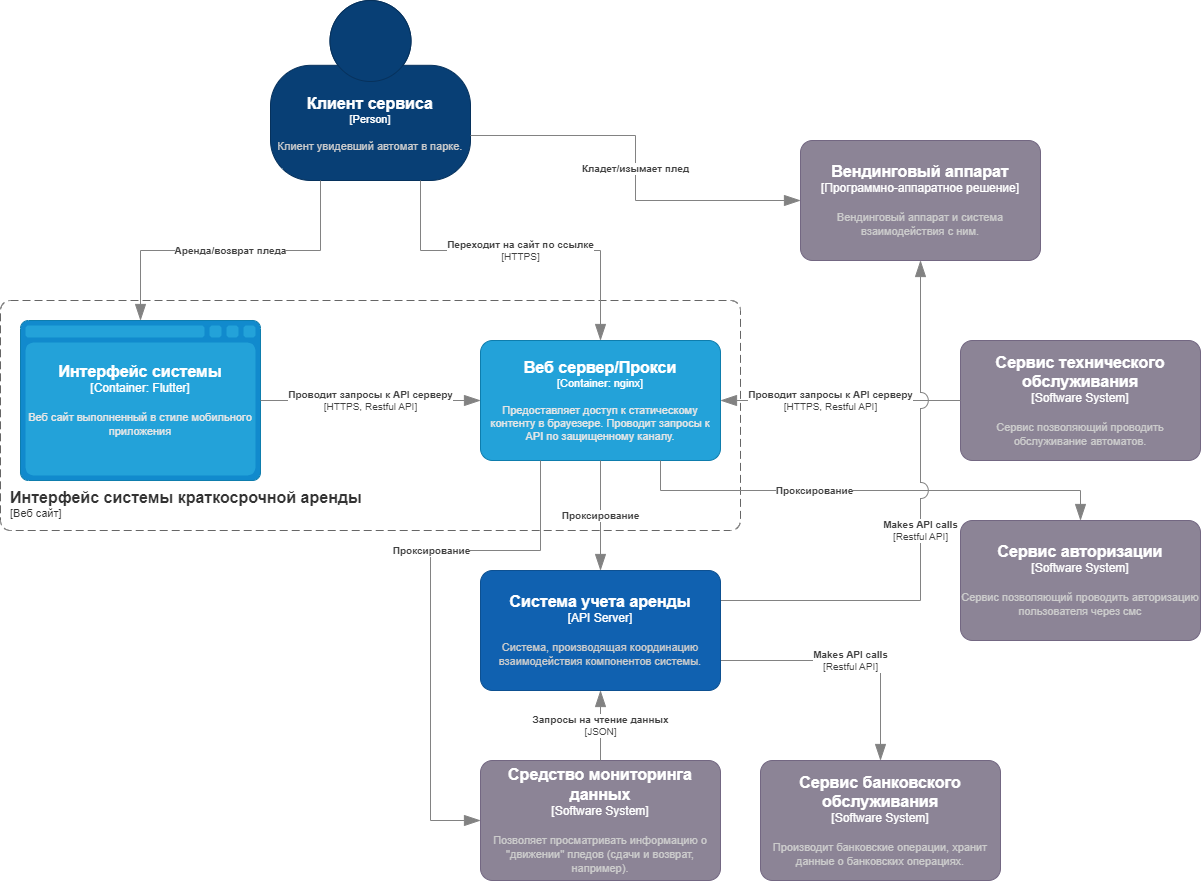

The diagram above was exported from draw.io. Its source (the exported page's mxGraphModel, read from the mxfile embedded in the PNG):
<mxGraphModel dx="1434" dy="903" grid="1" gridSize="10" guides="1" tooltips="1" connect="1" arrows="1" fold="1" page="1" pageScale="1" pageWidth="1600" pageHeight="1200" math="0" shadow="0">
  <root>
    <mxCell id="0" />
    <mxCell id="1" parent="0" />
    <object placeholders="1" c4Name="Клиент сервиса" c4Type="Person" c4Description="Клиент увидевший автомат в парке." label="&lt;font style=&quot;font-size: 16px&quot;&gt;&lt;b&gt;%c4Name%&lt;/b&gt;&lt;/font&gt;&lt;div&gt;[%c4Type%]&lt;/div&gt;&lt;br&gt;&lt;div&gt;&lt;font style=&quot;font-size: 11px&quot;&gt;&lt;font color=&quot;#cccccc&quot;&gt;%c4Description%&lt;/font&gt;&lt;/div&gt;" id="Hqt1xXbOgInUbNo30jWL-1">
      <mxCell style="html=1;fontSize=11;dashed=0;whiteSpace=wrap;fillColor=#083F75;strokeColor=#06315C;fontColor=#ffffff;shape=mxgraph.c4.person2;align=center;metaEdit=1;points=[[0.5,0,0],[1,0.5,0],[1,0.75,0],[0.75,1,0],[0.5,1,0],[0.25,1,0],[0,0.75,0],[0,0.5,0]];resizable=0;" parent="1" vertex="1">
        <mxGeometry x="290" y="130" width="200" height="180" as="geometry" />
      </mxCell>
    </object>
    <object placeholders="1" c4Name="Интерфейс системы краткосрочной аренды" c4Type="SystemScopeBoundary" c4Application="Веб сайт" label="&lt;font style=&quot;font-size: 16px&quot;&gt;&lt;b&gt;&lt;div style=&quot;text-align: left&quot;&gt;%c4Name%&lt;/div&gt;&lt;/b&gt;&lt;/font&gt;&lt;div style=&quot;text-align: left&quot;&gt;[%c4Application%]&lt;/div&gt;" id="Hqt1xXbOgInUbNo30jWL-2">
      <mxCell style="rounded=1;fontSize=11;whiteSpace=wrap;html=1;dashed=1;arcSize=20;fillColor=none;strokeColor=#666666;fontColor=#333333;labelBackgroundColor=none;align=left;verticalAlign=bottom;labelBorderColor=none;spacingTop=0;spacing=10;dashPattern=8 4;metaEdit=1;rotatable=0;perimeter=rectanglePerimeter;noLabel=0;labelPadding=0;allowArrows=0;connectable=0;expand=0;recursiveResize=0;editable=1;pointerEvents=0;absoluteArcSize=1;points=[[0.25,0,0],[0.5,0,0],[0.75,0,0],[1,0.25,0],[1,0.5,0],[1,0.75,0],[0.75,1,0],[0.5,1,0],[0.25,1,0],[0,0.75,0],[0,0.5,0],[0,0.25,0]];" parent="1" vertex="1">
        <mxGeometry x="20" y="430" width="740" height="230" as="geometry" />
      </mxCell>
    </object>
    <object placeholders="1" c4Type="Интерфейс системы" c4Container="Container" c4Technology="Flutter" c4Description="Веб сайт выполненный в стиле мобильного приложения" label="&lt;font style=&quot;font-size: 16px&quot;&gt;&lt;b&gt;%c4Type%&lt;/b&gt;&lt;/font&gt;&lt;div&gt;[%c4Container%:&amp;nbsp;%c4Technology%]&lt;/div&gt;&lt;br&gt;&lt;div&gt;&lt;font style=&quot;font-size: 11px&quot;&gt;&lt;font color=&quot;#E6E6E6&quot;&gt;%c4Description%&lt;/font&gt;&lt;/div&gt;" id="cnGlbxPVlKSLLFqW4n6--1">
      <mxCell style="shape=mxgraph.c4.webBrowserContainer2;whiteSpace=wrap;html=1;boundedLbl=1;rounded=0;labelBackgroundColor=none;strokeColor=#118ACD;fillColor=#23A2D9;strokeColor=#118ACD;strokeColor2=#0E7DAD;fontSize=12;fontColor=#ffffff;align=center;metaEdit=1;points=[[0.5,0,0],[1,0.25,0],[1,0.5,0],[1,0.75,0],[0.5,1,0],[0,0.75,0],[0,0.5,0],[0,0.25,0]];resizable=0;" parent="1" vertex="1">
        <mxGeometry x="40" y="450" width="240" height="160" as="geometry" />
      </mxCell>
    </object>
    <object placeholders="1" c4Name="Веб сервер/Прокси" c4Type="Container" c4Technology="nginx" c4Description="Предоставляет доступ к статическому контенту в брауезере. Проводит запросы к API по защищенному каналу." label="&lt;font style=&quot;font-size: 16px&quot;&gt;&lt;b&gt;%c4Name%&lt;/b&gt;&lt;/font&gt;&lt;div&gt;[%c4Type%: %c4Technology%]&lt;/div&gt;&lt;br&gt;&lt;div&gt;&lt;font style=&quot;font-size: 11px&quot;&gt;&lt;font color=&quot;#E6E6E6&quot;&gt;%c4Description%&lt;/font&gt;&lt;/div&gt;" id="cnGlbxPVlKSLLFqW4n6--2">
      <mxCell style="rounded=1;whiteSpace=wrap;html=1;fontSize=11;labelBackgroundColor=none;fillColor=#23A2D9;fontColor=#ffffff;align=center;arcSize=10;strokeColor=#0E7DAD;metaEdit=1;resizable=0;points=[[0.25,0,0],[0.5,0,0],[0.75,0,0],[1,0.25,0],[1,0.5,0],[1,0.75,0],[0.75,1,0],[0.5,1,0],[0.25,1,0],[0,0.75,0],[0,0.5,0],[0,0.25,0]];" parent="1" vertex="1">
        <mxGeometry x="500" y="470" width="240" height="120" as="geometry" />
      </mxCell>
    </object>
    <object placeholders="1" c4Type="Relationship" c4Technology="HTTPS" c4Description="Переходит на сайт по ссылке" label="&lt;div style=&quot;text-align: left&quot;&gt;&lt;div style=&quot;text-align: center&quot;&gt;&lt;b&gt;%c4Description%&lt;/b&gt;&lt;/div&gt;&lt;div style=&quot;text-align: center&quot;&gt;[%c4Technology%]&lt;/div&gt;&lt;/div&gt;" id="cnGlbxPVlKSLLFqW4n6--3">
      <mxCell style="endArrow=blockThin;html=1;fontSize=10;fontColor=#404040;strokeWidth=1;endFill=1;strokeColor=#828282;elbow=vertical;metaEdit=1;endSize=14;startSize=14;jumpStyle=arc;jumpSize=16;rounded=0;edgeStyle=orthogonalEdgeStyle;exitX=0.75;exitY=1;exitDx=0;exitDy=0;exitPerimeter=0;" parent="1" source="Hqt1xXbOgInUbNo30jWL-1" target="cnGlbxPVlKSLLFqW4n6--2" edge="1">
        <mxGeometry width="240" relative="1" as="geometry">
          <mxPoint x="340" y="590" as="sourcePoint" />
          <mxPoint x="580" y="590" as="targetPoint" />
          <Array as="points">
            <mxPoint x="440" y="380" />
            <mxPoint x="620" y="380" />
          </Array>
        </mxGeometry>
      </mxCell>
    </object>
    <object placeholders="1" c4Type="Relationship" c4Description="Аренда/возврат пледа" label="&lt;div style=&quot;text-align: left&quot;&gt;&lt;div style=&quot;text-align: center&quot;&gt;&lt;b&gt;%c4Description%&lt;/b&gt;&lt;/div&gt;" id="flhn3wUxbeMgEYkSfp6K-1">
      <mxCell style="endArrow=blockThin;html=1;fontSize=10;fontColor=#404040;strokeWidth=1;endFill=1;strokeColor=#828282;elbow=vertical;metaEdit=1;endSize=14;startSize=14;jumpStyle=arc;jumpSize=16;rounded=0;edgeStyle=orthogonalEdgeStyle;exitX=0.25;exitY=1;exitDx=0;exitDy=0;exitPerimeter=0;" parent="1" source="Hqt1xXbOgInUbNo30jWL-1" target="cnGlbxPVlKSLLFqW4n6--1" edge="1">
        <mxGeometry width="240" relative="1" as="geometry">
          <mxPoint x="320" y="330" as="sourcePoint" />
          <mxPoint x="320" y="430" as="targetPoint" />
        </mxGeometry>
      </mxCell>
    </object>
    <object placeholders="1" c4Name="Вендинговый аппарат" c4Type="Программно-аппаратное решение" c4Description="Вендинговый аппарат и система взаимодействия с ним." label="&lt;font style=&quot;font-size: 16px&quot;&gt;&lt;b&gt;%c4Name%&lt;/b&gt;&lt;/font&gt;&lt;div&gt;[%c4Type%]&lt;/div&gt;&lt;br&gt;&lt;div&gt;&lt;font style=&quot;font-size: 11px&quot;&gt;&lt;font color=&quot;#cccccc&quot;&gt;%c4Description%&lt;/font&gt;&lt;/div&gt;" id="-7bcxlIDkdAOmCi7DbHK-1">
      <mxCell style="rounded=1;whiteSpace=wrap;html=1;labelBackgroundColor=none;fillColor=#8C8496;fontColor=#ffffff;align=center;arcSize=10;strokeColor=#736782;metaEdit=1;resizable=0;points=[[0.25,0,0],[0.5,0,0],[0.75,0,0],[1,0.25,0],[1,0.5,0],[1,0.75,0],[0.75,1,0],[0.5,1,0],[0.25,1,0],[0,0.75,0],[0,0.5,0],[0,0.25,0]];" parent="1" vertex="1">
        <mxGeometry x="820" y="270" width="240" height="120" as="geometry" />
      </mxCell>
    </object>
    <object placeholders="1" c4Name="Сервис технического обслуживания" c4Type="Software System" c4Description="Сервис позволяющий проводить обслуживание автоматов." label="&lt;font style=&quot;font-size: 16px&quot;&gt;&lt;b&gt;%c4Name%&lt;/b&gt;&lt;/font&gt;&lt;div&gt;[%c4Type%]&lt;/div&gt;&lt;br&gt;&lt;div&gt;&lt;font style=&quot;font-size: 11px&quot;&gt;&lt;font color=&quot;#cccccc&quot;&gt;%c4Description%&lt;/font&gt;&lt;/div&gt;" id="-7bcxlIDkdAOmCi7DbHK-2">
      <mxCell style="rounded=1;whiteSpace=wrap;html=1;labelBackgroundColor=none;fillColor=#8C8496;fontColor=#ffffff;align=center;arcSize=10;strokeColor=#736782;metaEdit=1;resizable=0;points=[[0.25,0,0],[0.5,0,0],[0.75,0,0],[1,0.25,0],[1,0.5,0],[1,0.75,0],[0.75,1,0],[0.5,1,0],[0.25,1,0],[0,0.75,0],[0,0.5,0],[0,0.25,0]];" parent="1" vertex="1">
        <mxGeometry x="980" y="470" width="240" height="120" as="geometry" />
      </mxCell>
    </object>
    <object placeholders="1" c4Name="Сервис банковского обслуживания" c4Type="Software System" c4Description="Производит банковские операции, хранит данные о банковских операциях." label="&lt;font style=&quot;font-size: 16px&quot;&gt;&lt;b&gt;%c4Name%&lt;/b&gt;&lt;/font&gt;&lt;div&gt;[%c4Type%]&lt;/div&gt;&lt;br&gt;&lt;div&gt;&lt;font style=&quot;font-size: 11px&quot;&gt;&lt;font color=&quot;#cccccc&quot;&gt;%c4Description%&lt;/font&gt;&lt;/div&gt;" id="-7bcxlIDkdAOmCi7DbHK-3">
      <mxCell style="rounded=1;whiteSpace=wrap;html=1;labelBackgroundColor=none;fillColor=#8C8496;fontColor=#ffffff;align=center;arcSize=10;strokeColor=#736782;metaEdit=1;resizable=0;points=[[0.25,0,0],[0.5,0,0],[0.75,0,0],[1,0.25,0],[1,0.5,0],[1,0.75,0],[0.75,1,0],[0.5,1,0],[0.25,1,0],[0,0.75,0],[0,0.5,0],[0,0.25,0]];" parent="1" vertex="1">
        <mxGeometry x="780" y="890" width="240" height="120" as="geometry" />
      </mxCell>
    </object>
    <object placeholders="1" c4Name="Сервис авторизации " c4Type="Software System" c4Description="Сервис позволяющий проводить авторизацию пользователя через смс" label="&lt;font style=&quot;font-size: 16px&quot;&gt;&lt;b&gt;%c4Name%&lt;/b&gt;&lt;/font&gt;&lt;div&gt;[%c4Type%]&lt;/div&gt;&lt;br&gt;&lt;div&gt;&lt;font style=&quot;font-size: 11px&quot;&gt;&lt;font color=&quot;#cccccc&quot;&gt;%c4Description%&lt;/font&gt;&lt;/div&gt;" id="-7bcxlIDkdAOmCi7DbHK-4">
      <mxCell style="rounded=1;whiteSpace=wrap;html=1;labelBackgroundColor=none;fillColor=#8C8496;fontColor=#ffffff;align=center;arcSize=10;strokeColor=#736782;metaEdit=1;resizable=0;points=[[0.25,0,0],[0.5,0,0],[0.75,0,0],[1,0.25,0],[1,0.5,0],[1,0.75,0],[0.75,1,0],[0.5,1,0],[0.25,1,0],[0,0.75,0],[0,0.5,0],[0,0.25,0]];" parent="1" vertex="1">
        <mxGeometry x="980" y="650" width="240" height="120" as="geometry" />
      </mxCell>
    </object>
    <object placeholders="1" c4Type="Relationship" c4Technology="HTTPS, Restful API" c4Description="Проводит запросы к API серверу" label="&lt;div style=&quot;text-align: left&quot;&gt;&lt;div style=&quot;text-align: center&quot;&gt;&lt;b&gt;%c4Description%&lt;/b&gt;&lt;/div&gt;&lt;div style=&quot;text-align: center&quot;&gt;[%c4Technology%]&lt;/div&gt;&lt;/div&gt;" id="aj0yeicufLtaZ9z0sfJM-4">
      <mxCell style="endArrow=blockThin;html=1;fontSize=10;fontColor=#404040;strokeWidth=1;endFill=1;strokeColor=#828282;elbow=vertical;metaEdit=1;endSize=14;startSize=14;jumpStyle=arc;jumpSize=16;rounded=0;edgeStyle=orthogonalEdgeStyle;" parent="1" source="cnGlbxPVlKSLLFqW4n6--1" target="cnGlbxPVlKSLLFqW4n6--2" edge="1">
        <mxGeometry width="240" relative="1" as="geometry">
          <mxPoint x="450" y="320" as="sourcePoint" />
          <mxPoint x="590" y="480" as="targetPoint" />
        </mxGeometry>
      </mxCell>
    </object>
    <object placeholders="1" c4Type="Relationship" c4Technology="HTTPS, Restful API" c4Description="Проводит запросы к API серверу" label="&lt;div style=&quot;text-align: left&quot;&gt;&lt;div style=&quot;text-align: center&quot;&gt;&lt;b&gt;%c4Description%&lt;/b&gt;&lt;/div&gt;&lt;div style=&quot;text-align: center&quot;&gt;[%c4Technology%]&lt;/div&gt;&lt;/div&gt;" id="aj0yeicufLtaZ9z0sfJM-5">
      <mxCell style="endArrow=blockThin;html=1;fontSize=10;fontColor=#404040;strokeWidth=1;endFill=1;strokeColor=#828282;elbow=vertical;metaEdit=1;endSize=14;startSize=14;jumpStyle=arc;jumpSize=16;rounded=0;edgeStyle=orthogonalEdgeStyle;" parent="1" source="-7bcxlIDkdAOmCi7DbHK-2" target="cnGlbxPVlKSLLFqW4n6--2" edge="1">
        <mxGeometry x="0.0833" width="240" relative="1" as="geometry">
          <mxPoint x="290" y="540" as="sourcePoint" />
          <mxPoint x="510" y="540" as="targetPoint" />
          <mxPoint as="offset" />
        </mxGeometry>
      </mxCell>
    </object>
    <object placeholders="1" c4Type="Relationship" c4Description="Проксирование" label="&lt;div style=&quot;text-align: left&quot;&gt;&lt;div style=&quot;text-align: center&quot;&gt;&lt;b&gt;%c4Description%&lt;/b&gt;&lt;/div&gt;" id="Wj7Dy7urtgg-1KaJv33J-7">
      <mxCell style="endArrow=blockThin;html=1;fontSize=10;fontColor=#404040;strokeWidth=1;endFill=1;strokeColor=#828282;elbow=vertical;metaEdit=1;endSize=14;startSize=14;jumpStyle=arc;jumpSize=16;rounded=0;edgeStyle=orthogonalEdgeStyle;" parent="1" source="cnGlbxPVlKSLLFqW4n6--2" edge="1">
        <mxGeometry width="240" relative="1" as="geometry">
          <mxPoint x="360" y="750" as="sourcePoint" />
          <mxPoint x="620" y="700" as="targetPoint" />
        </mxGeometry>
      </mxCell>
    </object>
    <object placeholders="1" c4Type="Relationship" c4Description="Кладет/изымает плед" label="&lt;div style=&quot;text-align: left&quot;&gt;&lt;div style=&quot;text-align: center&quot;&gt;&lt;b&gt;%c4Description%&lt;/b&gt;&lt;/div&gt;" id="-UnMPx1LYG5eocfMKvQx-1">
      <mxCell style="endArrow=blockThin;html=1;fontSize=10;fontColor=#404040;strokeWidth=1;endFill=1;strokeColor=#828282;elbow=vertical;metaEdit=1;endSize=14;startSize=14;jumpStyle=arc;jumpSize=16;rounded=0;edgeStyle=orthogonalEdgeStyle;exitX=1;exitY=0.75;exitDx=0;exitDy=0;exitPerimeter=0;" parent="1" source="Hqt1xXbOgInUbNo30jWL-1" target="-7bcxlIDkdAOmCi7DbHK-1" edge="1">
        <mxGeometry width="240" relative="1" as="geometry">
          <mxPoint x="420" y="240" as="sourcePoint" />
          <mxPoint x="690" y="430" as="targetPoint" />
        </mxGeometry>
      </mxCell>
    </object>
    <object placeholders="1" c4Type="Relationship" c4Technology="Restful API" c4Description="Makes API calls" label="&lt;div style=&quot;text-align: left&quot;&gt;&lt;div style=&quot;text-align: center&quot;&gt;&lt;b&gt;%c4Description%&lt;/b&gt;&lt;/div&gt;&lt;div style=&quot;text-align: center&quot;&gt;[%c4Technology%]&lt;/div&gt;&lt;/div&gt;" id="A1VfkbPBYd8te0Y69E6h-1">
      <mxCell style="endArrow=blockThin;html=1;fontSize=10;fontColor=#404040;strokeWidth=1;endFill=1;strokeColor=#828282;elbow=vertical;metaEdit=1;endSize=14;startSize=14;jumpStyle=arc;jumpSize=16;rounded=0;edgeStyle=orthogonalEdgeStyle;exitX=1;exitY=0.75;exitDx=0;exitDy=0;exitPerimeter=0;" parent="1" source="Lm-LegWh1YRIPKSDdcL_-1" target="-7bcxlIDkdAOmCi7DbHK-3" edge="1">
        <mxGeometry width="240" relative="1" as="geometry">
          <mxPoint x="740" y="790" as="sourcePoint" />
          <mxPoint x="460" y="900" as="targetPoint" />
        </mxGeometry>
      </mxCell>
    </object>
    <object placeholders="1" c4Name="Средство мониторинга данных" c4Type="Software System" c4Description="Позволяет просматривать информацию о &quot;движении&quot; пледов (сдачи и возврат, например)." label="&lt;font style=&quot;font-size: 16px&quot;&gt;&lt;b&gt;%c4Name%&lt;/b&gt;&lt;/font&gt;&lt;div&gt;[%c4Type%]&lt;/div&gt;&lt;br&gt;&lt;div&gt;&lt;font style=&quot;font-size: 11px&quot;&gt;&lt;font color=&quot;#cccccc&quot;&gt;%c4Description%&lt;/font&gt;&lt;/div&gt;" id="ZKP1OyVMy_MrfMj-3FdA-1">
      <mxCell style="rounded=1;whiteSpace=wrap;html=1;labelBackgroundColor=none;fillColor=#8C8496;fontColor=#ffffff;align=center;arcSize=10;strokeColor=#736782;metaEdit=1;resizable=0;points=[[0.25,0,0],[0.5,0,0],[0.75,0,0],[1,0.25,0],[1,0.5,0],[1,0.75,0],[0.75,1,0],[0.5,1,0],[0.25,1,0],[0,0.75,0],[0,0.5,0],[0,0.25,0]];" parent="1" vertex="1">
        <mxGeometry x="500" y="890" width="240" height="120" as="geometry" />
      </mxCell>
    </object>
    <object placeholders="1" c4Type="Relationship" c4Technology="JSON" c4Description="Запросы на чтение данных" label="&lt;div style=&quot;text-align: left&quot;&gt;&lt;div style=&quot;text-align: center&quot;&gt;&lt;b&gt;%c4Description%&lt;/b&gt;&lt;/div&gt;&lt;div style=&quot;text-align: center&quot;&gt;[%c4Technology%]&lt;/div&gt;&lt;/div&gt;" id="lhOrTlpPQf0aJAMHLEoA-1">
      <mxCell style="endArrow=blockThin;html=1;fontSize=10;fontColor=#404040;strokeWidth=1;endFill=1;strokeColor=#828282;elbow=vertical;metaEdit=1;endSize=14;startSize=14;jumpStyle=arc;jumpSize=16;rounded=0;edgeStyle=orthogonalEdgeStyle;" parent="1" source="ZKP1OyVMy_MrfMj-3FdA-1" target="Lm-LegWh1YRIPKSDdcL_-1" edge="1">
        <mxGeometry width="240" relative="1" as="geometry">
          <mxPoint x="630" y="830" as="sourcePoint" />
          <mxPoint x="740" y="1020" as="targetPoint" />
          <Array as="points" />
        </mxGeometry>
      </mxCell>
    </object>
    <object placeholders="1" c4Type="Relationship" c4Description="Проксирование" label="&lt;div style=&quot;text-align: left&quot;&gt;&lt;div style=&quot;text-align: center&quot;&gt;&lt;b&gt;%c4Description%&lt;/b&gt;&lt;/div&gt;" id="-UnMPx1LYG5eocfMKvQx-2">
      <mxCell style="endArrow=blockThin;html=1;fontSize=10;fontColor=#404040;strokeWidth=1;endFill=1;strokeColor=#828282;elbow=vertical;metaEdit=1;endSize=14;startSize=14;jumpStyle=arc;jumpSize=16;rounded=0;edgeStyle=orthogonalEdgeStyle;exitX=0.75;exitY=1;exitDx=0;exitDy=0;exitPerimeter=0;" parent="1" source="cnGlbxPVlKSLLFqW4n6--2" target="-7bcxlIDkdAOmCi7DbHK-4" edge="1">
        <mxGeometry x="-0.234" width="240" relative="1" as="geometry">
          <mxPoint x="630" y="600" as="sourcePoint" />
          <mxPoint x="630" y="710" as="targetPoint" />
          <mxPoint as="offset" />
        </mxGeometry>
      </mxCell>
    </object>
    <object placeholders="1" c4Type="Relationship" c4Technology="Restful API" c4Description="Makes API calls" label="&lt;div style=&quot;text-align: left&quot;&gt;&lt;div style=&quot;text-align: center&quot;&gt;&lt;b&gt;%c4Description%&lt;/b&gt;&lt;/div&gt;&lt;div style=&quot;text-align: center&quot;&gt;[%c4Technology%]&lt;/div&gt;&lt;/div&gt;" id="v26S-c4HFcQSEsNWNMjv-1">
      <mxCell style="endArrow=blockThin;html=1;fontSize=10;fontColor=#404040;strokeWidth=1;endFill=1;strokeColor=#828282;elbow=vertical;metaEdit=1;endSize=14;startSize=14;jumpStyle=arc;jumpSize=16;rounded=0;edgeStyle=orthogonalEdgeStyle;exitX=1;exitY=0.25;exitDx=0;exitDy=0;exitPerimeter=0;" parent="1" source="Lm-LegWh1YRIPKSDdcL_-1" target="-7bcxlIDkdAOmCi7DbHK-1" edge="1">
        <mxGeometry width="240" relative="1" as="geometry">
          <mxPoint x="740" y="730" as="sourcePoint" />
          <mxPoint x="460" y="900" as="targetPoint" />
        </mxGeometry>
      </mxCell>
    </object>
    <object placeholders="1" c4Name="Система учета аренды" c4Type="API Server" c4Description="Система, производящая координацию взаимодействия компонентов системы. " label="&lt;font style=&quot;font-size: 16px&quot;&gt;&lt;b&gt;%c4Name%&lt;/b&gt;&lt;/font&gt;&lt;div&gt;[%c4Type%]&lt;/div&gt;&lt;br&gt;&lt;div&gt;&lt;font style=&quot;font-size: 11px&quot;&gt;&lt;font color=&quot;#cccccc&quot;&gt;%c4Description%&lt;/font&gt;&lt;/div&gt;" id="Lm-LegWh1YRIPKSDdcL_-1">
      <mxCell style="rounded=1;whiteSpace=wrap;html=1;labelBackgroundColor=none;fillColor=#1061B0;fontColor=#ffffff;align=center;arcSize=10;strokeColor=#0D5091;metaEdit=1;resizable=0;points=[[0.25,0,0],[0.5,0,0],[0.75,0,0],[1,0.25,0],[1,0.5,0],[1,0.75,0],[0.75,1,0],[0.5,1,0],[0.25,1,0],[0,0.75,0],[0,0.5,0],[0,0.25,0]];" vertex="1" parent="1">
        <mxGeometry x="500" y="700" width="240" height="120" as="geometry" />
      </mxCell>
    </object>
    <object placeholders="1" c4Type="Relationship" c4Description="Проксирование" label="&lt;div style=&quot;text-align: left&quot;&gt;&lt;div style=&quot;text-align: center&quot;&gt;&lt;b&gt;%c4Description%&lt;/b&gt;&lt;/div&gt;" id="Z3WS7ZeksdBwFFE1oX0J-1">
      <mxCell style="endArrow=blockThin;html=1;fontSize=10;fontColor=#404040;strokeWidth=1;endFill=1;strokeColor=#828282;elbow=vertical;metaEdit=1;endSize=14;startSize=14;jumpStyle=arc;jumpSize=16;rounded=0;edgeStyle=orthogonalEdgeStyle;exitX=0.25;exitY=1;exitDx=0;exitDy=0;exitPerimeter=0;entryX=0;entryY=0.5;entryDx=0;entryDy=0;entryPerimeter=0;" edge="1" parent="1" source="cnGlbxPVlKSLLFqW4n6--2" target="ZKP1OyVMy_MrfMj-3FdA-1">
        <mxGeometry x="-0.234" width="240" relative="1" as="geometry">
          <mxPoint x="690" y="600" as="sourcePoint" />
          <mxPoint x="1110" y="660" as="targetPoint" />
          <mxPoint as="offset" />
          <Array as="points">
            <mxPoint x="560" y="680" />
            <mxPoint x="450" y="680" />
            <mxPoint x="450" y="950" />
          </Array>
        </mxGeometry>
      </mxCell>
    </object>
  </root>
</mxGraphModel>